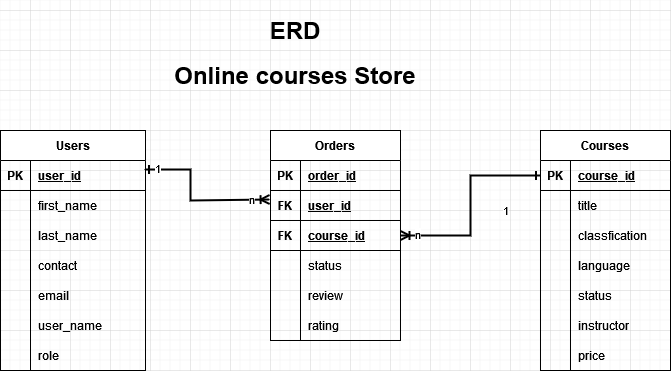

The diagram above was exported from draw.io. Its source (the exported page's mxGraphModel, read from the mxfile embedded in the PNG):
<mxGraphModel dx="1081" dy="1818" grid="1" gridSize="10" guides="1" tooltips="1" connect="1" arrows="1" fold="1" page="1" pageScale="1" pageWidth="850" pageHeight="1100" math="0" shadow="0" extFonts="Permanent Marker^https://fonts.googleapis.com/css?family=Permanent+Marker">
  <root>
    <mxCell id="0" />
    <mxCell id="1" parent="0" />
    <mxCell id="C-vyLk0tnHw3VtMMgP7b-13" value="Courses" style="shape=table;startSize=30;container=1;collapsible=1;childLayout=tableLayout;fixedRows=1;rowLines=0;fontStyle=1;align=center;resizeLast=1;" parent="1" vertex="1">
      <mxGeometry x="670" y="120" width="130" height="240" as="geometry" />
    </mxCell>
    <mxCell id="C-vyLk0tnHw3VtMMgP7b-14" value="" style="shape=partialRectangle;collapsible=0;dropTarget=0;pointerEvents=0;fillColor=none;points=[[0,0.5],[1,0.5]];portConstraint=eastwest;top=0;left=0;right=0;bottom=1;" parent="C-vyLk0tnHw3VtMMgP7b-13" vertex="1">
      <mxGeometry y="30" width="130" height="30" as="geometry" />
    </mxCell>
    <mxCell id="C-vyLk0tnHw3VtMMgP7b-15" value="PK" style="shape=partialRectangle;overflow=hidden;connectable=0;fillColor=none;top=0;left=0;bottom=0;right=0;fontStyle=1;" parent="C-vyLk0tnHw3VtMMgP7b-14" vertex="1">
      <mxGeometry width="30" height="30" as="geometry">
        <mxRectangle width="30" height="30" as="alternateBounds" />
      </mxGeometry>
    </mxCell>
    <mxCell id="C-vyLk0tnHw3VtMMgP7b-16" value="course_id" style="shape=partialRectangle;overflow=hidden;connectable=0;fillColor=none;top=0;left=0;bottom=0;right=0;align=left;spacingLeft=6;fontStyle=5;" parent="C-vyLk0tnHw3VtMMgP7b-14" vertex="1">
      <mxGeometry x="30" width="100" height="30" as="geometry">
        <mxRectangle width="100" height="30" as="alternateBounds" />
      </mxGeometry>
    </mxCell>
    <mxCell id="C-vyLk0tnHw3VtMMgP7b-17" value="" style="shape=partialRectangle;collapsible=0;dropTarget=0;pointerEvents=0;fillColor=none;points=[[0,0.5],[1,0.5]];portConstraint=eastwest;top=0;left=0;right=0;bottom=0;" parent="C-vyLk0tnHw3VtMMgP7b-13" vertex="1">
      <mxGeometry y="60" width="130" height="30" as="geometry" />
    </mxCell>
    <mxCell id="C-vyLk0tnHw3VtMMgP7b-18" value="" style="shape=partialRectangle;overflow=hidden;connectable=0;fillColor=none;top=0;left=0;bottom=0;right=0;" parent="C-vyLk0tnHw3VtMMgP7b-17" vertex="1">
      <mxGeometry width="30" height="30" as="geometry">
        <mxRectangle width="30" height="30" as="alternateBounds" />
      </mxGeometry>
    </mxCell>
    <mxCell id="C-vyLk0tnHw3VtMMgP7b-19" value="title" style="shape=partialRectangle;overflow=hidden;connectable=0;fillColor=none;top=0;left=0;bottom=0;right=0;align=left;spacingLeft=6;" parent="C-vyLk0tnHw3VtMMgP7b-17" vertex="1">
      <mxGeometry x="30" width="100" height="30" as="geometry">
        <mxRectangle width="100" height="30" as="alternateBounds" />
      </mxGeometry>
    </mxCell>
    <mxCell id="C-vyLk0tnHw3VtMMgP7b-20" value="" style="shape=partialRectangle;collapsible=0;dropTarget=0;pointerEvents=0;fillColor=none;points=[[0,0.5],[1,0.5]];portConstraint=eastwest;top=0;left=0;right=0;bottom=0;" parent="C-vyLk0tnHw3VtMMgP7b-13" vertex="1">
      <mxGeometry y="90" width="130" height="30" as="geometry" />
    </mxCell>
    <mxCell id="C-vyLk0tnHw3VtMMgP7b-21" value="" style="shape=partialRectangle;overflow=hidden;connectable=0;fillColor=none;top=0;left=0;bottom=0;right=0;" parent="C-vyLk0tnHw3VtMMgP7b-20" vertex="1">
      <mxGeometry width="30" height="30" as="geometry">
        <mxRectangle width="30" height="30" as="alternateBounds" />
      </mxGeometry>
    </mxCell>
    <mxCell id="C-vyLk0tnHw3VtMMgP7b-22" value="classfication" style="shape=partialRectangle;overflow=hidden;connectable=0;fillColor=none;top=0;left=0;bottom=0;right=0;align=left;spacingLeft=6;" parent="C-vyLk0tnHw3VtMMgP7b-20" vertex="1">
      <mxGeometry x="30" width="100" height="30" as="geometry">
        <mxRectangle width="100" height="30" as="alternateBounds" />
      </mxGeometry>
    </mxCell>
    <mxCell id="9etVaAhxn3S8TtILu1AE-62" value="" style="shape=partialRectangle;collapsible=0;dropTarget=0;pointerEvents=0;fillColor=none;points=[[0,0.5],[1,0.5]];portConstraint=eastwest;top=0;left=0;right=0;bottom=0;" parent="C-vyLk0tnHw3VtMMgP7b-13" vertex="1">
      <mxGeometry y="120" width="130" height="30" as="geometry" />
    </mxCell>
    <mxCell id="9etVaAhxn3S8TtILu1AE-63" value="" style="shape=partialRectangle;overflow=hidden;connectable=0;fillColor=none;top=0;left=0;bottom=0;right=0;" parent="9etVaAhxn3S8TtILu1AE-62" vertex="1">
      <mxGeometry width="30" height="30" as="geometry">
        <mxRectangle width="30" height="30" as="alternateBounds" />
      </mxGeometry>
    </mxCell>
    <mxCell id="9etVaAhxn3S8TtILu1AE-64" value="language" style="shape=partialRectangle;overflow=hidden;connectable=0;fillColor=none;top=0;left=0;bottom=0;right=0;align=left;spacingLeft=6;" parent="9etVaAhxn3S8TtILu1AE-62" vertex="1">
      <mxGeometry x="30" width="100" height="30" as="geometry">
        <mxRectangle width="100" height="30" as="alternateBounds" />
      </mxGeometry>
    </mxCell>
    <mxCell id="9etVaAhxn3S8TtILu1AE-65" value="" style="shape=partialRectangle;collapsible=0;dropTarget=0;pointerEvents=0;fillColor=none;points=[[0,0.5],[1,0.5]];portConstraint=eastwest;top=0;left=0;right=0;bottom=0;" parent="C-vyLk0tnHw3VtMMgP7b-13" vertex="1">
      <mxGeometry y="150" width="130" height="30" as="geometry" />
    </mxCell>
    <mxCell id="9etVaAhxn3S8TtILu1AE-66" value="" style="shape=partialRectangle;overflow=hidden;connectable=0;fillColor=none;top=0;left=0;bottom=0;right=0;" parent="9etVaAhxn3S8TtILu1AE-65" vertex="1">
      <mxGeometry width="30" height="30" as="geometry">
        <mxRectangle width="30" height="30" as="alternateBounds" />
      </mxGeometry>
    </mxCell>
    <mxCell id="9etVaAhxn3S8TtILu1AE-67" value="status" style="shape=partialRectangle;overflow=hidden;connectable=0;fillColor=none;top=0;left=0;bottom=0;right=0;align=left;spacingLeft=6;" parent="9etVaAhxn3S8TtILu1AE-65" vertex="1">
      <mxGeometry x="30" width="100" height="30" as="geometry">
        <mxRectangle width="100" height="30" as="alternateBounds" />
      </mxGeometry>
    </mxCell>
    <mxCell id="9etVaAhxn3S8TtILu1AE-68" value="" style="shape=partialRectangle;collapsible=0;dropTarget=0;pointerEvents=0;fillColor=none;points=[[0,0.5],[1,0.5]];portConstraint=eastwest;top=0;left=0;right=0;bottom=0;" parent="C-vyLk0tnHw3VtMMgP7b-13" vertex="1">
      <mxGeometry y="180" width="130" height="30" as="geometry" />
    </mxCell>
    <mxCell id="9etVaAhxn3S8TtILu1AE-69" value="" style="shape=partialRectangle;overflow=hidden;connectable=0;fillColor=none;top=0;left=0;bottom=0;right=0;" parent="9etVaAhxn3S8TtILu1AE-68" vertex="1">
      <mxGeometry width="30" height="30" as="geometry">
        <mxRectangle width="30" height="30" as="alternateBounds" />
      </mxGeometry>
    </mxCell>
    <mxCell id="9etVaAhxn3S8TtILu1AE-70" value="instructor" style="shape=partialRectangle;overflow=hidden;connectable=0;fillColor=none;top=0;left=0;bottom=0;right=0;align=left;spacingLeft=6;" parent="9etVaAhxn3S8TtILu1AE-68" vertex="1">
      <mxGeometry x="30" width="100" height="30" as="geometry">
        <mxRectangle width="100" height="30" as="alternateBounds" />
      </mxGeometry>
    </mxCell>
    <mxCell id="9etVaAhxn3S8TtILu1AE-71" value="" style="shape=partialRectangle;collapsible=0;dropTarget=0;pointerEvents=0;fillColor=none;points=[[0,0.5],[1,0.5]];portConstraint=eastwest;top=0;left=0;right=0;bottom=0;" parent="C-vyLk0tnHw3VtMMgP7b-13" vertex="1">
      <mxGeometry y="210" width="130" height="30" as="geometry" />
    </mxCell>
    <mxCell id="9etVaAhxn3S8TtILu1AE-72" value="" style="shape=partialRectangle;overflow=hidden;connectable=0;fillColor=none;top=0;left=0;bottom=0;right=0;" parent="9etVaAhxn3S8TtILu1AE-71" vertex="1">
      <mxGeometry width="30" height="30" as="geometry">
        <mxRectangle width="30" height="30" as="alternateBounds" />
      </mxGeometry>
    </mxCell>
    <mxCell id="9etVaAhxn3S8TtILu1AE-73" value="price" style="shape=partialRectangle;overflow=hidden;connectable=0;fillColor=none;top=0;left=0;bottom=0;right=0;align=left;spacingLeft=6;" parent="9etVaAhxn3S8TtILu1AE-71" vertex="1">
      <mxGeometry x="30" width="100" height="30" as="geometry">
        <mxRectangle width="100" height="30" as="alternateBounds" />
      </mxGeometry>
    </mxCell>
    <mxCell id="C-vyLk0tnHw3VtMMgP7b-23" value="Users" style="shape=table;startSize=30;container=1;collapsible=1;childLayout=tableLayout;fixedRows=1;rowLines=0;fontStyle=1;align=center;resizeLast=1;" parent="1" vertex="1">
      <mxGeometry x="130" y="120" width="145" height="240" as="geometry" />
    </mxCell>
    <mxCell id="C-vyLk0tnHw3VtMMgP7b-24" value="" style="shape=partialRectangle;collapsible=0;dropTarget=0;pointerEvents=0;fillColor=none;points=[[0,0.5],[1,0.5]];portConstraint=eastwest;top=0;left=0;right=0;bottom=1;" parent="C-vyLk0tnHw3VtMMgP7b-23" vertex="1">
      <mxGeometry y="30" width="145" height="30" as="geometry" />
    </mxCell>
    <mxCell id="C-vyLk0tnHw3VtMMgP7b-25" value="PK" style="shape=partialRectangle;overflow=hidden;connectable=0;fillColor=none;top=0;left=0;bottom=0;right=0;fontStyle=1;" parent="C-vyLk0tnHw3VtMMgP7b-24" vertex="1">
      <mxGeometry width="30" height="30" as="geometry">
        <mxRectangle width="30" height="30" as="alternateBounds" />
      </mxGeometry>
    </mxCell>
    <mxCell id="C-vyLk0tnHw3VtMMgP7b-26" value="user_id" style="shape=partialRectangle;overflow=hidden;connectable=0;fillColor=none;top=0;left=0;bottom=0;right=0;align=left;spacingLeft=6;fontStyle=5;" parent="C-vyLk0tnHw3VtMMgP7b-24" vertex="1">
      <mxGeometry x="30" width="115" height="30" as="geometry">
        <mxRectangle width="115" height="30" as="alternateBounds" />
      </mxGeometry>
    </mxCell>
    <mxCell id="C-vyLk0tnHw3VtMMgP7b-27" value="" style="shape=partialRectangle;collapsible=0;dropTarget=0;pointerEvents=0;fillColor=none;points=[[0,0.5],[1,0.5]];portConstraint=eastwest;top=0;left=0;right=0;bottom=0;" parent="C-vyLk0tnHw3VtMMgP7b-23" vertex="1">
      <mxGeometry y="60" width="145" height="30" as="geometry" />
    </mxCell>
    <mxCell id="C-vyLk0tnHw3VtMMgP7b-28" value="" style="shape=partialRectangle;overflow=hidden;connectable=0;fillColor=none;top=0;left=0;bottom=0;right=0;" parent="C-vyLk0tnHw3VtMMgP7b-27" vertex="1">
      <mxGeometry width="30" height="30" as="geometry">
        <mxRectangle width="30" height="30" as="alternateBounds" />
      </mxGeometry>
    </mxCell>
    <mxCell id="C-vyLk0tnHw3VtMMgP7b-29" value="first_name" style="shape=partialRectangle;overflow=hidden;connectable=0;fillColor=none;top=0;left=0;bottom=0;right=0;align=left;spacingLeft=6;" parent="C-vyLk0tnHw3VtMMgP7b-27" vertex="1">
      <mxGeometry x="30" width="115" height="30" as="geometry">
        <mxRectangle width="115" height="30" as="alternateBounds" />
      </mxGeometry>
    </mxCell>
    <mxCell id="9etVaAhxn3S8TtILu1AE-8" value="" style="shape=partialRectangle;collapsible=0;dropTarget=0;pointerEvents=0;fillColor=none;points=[[0,0.5],[1,0.5]];portConstraint=eastwest;top=0;left=0;right=0;bottom=0;" parent="C-vyLk0tnHw3VtMMgP7b-23" vertex="1">
      <mxGeometry y="90" width="145" height="30" as="geometry" />
    </mxCell>
    <mxCell id="9etVaAhxn3S8TtILu1AE-9" value="" style="shape=partialRectangle;overflow=hidden;connectable=0;fillColor=none;top=0;left=0;bottom=0;right=0;" parent="9etVaAhxn3S8TtILu1AE-8" vertex="1">
      <mxGeometry width="30" height="30" as="geometry">
        <mxRectangle width="30" height="30" as="alternateBounds" />
      </mxGeometry>
    </mxCell>
    <mxCell id="9etVaAhxn3S8TtILu1AE-10" value="last_name" style="shape=partialRectangle;overflow=hidden;connectable=0;fillColor=none;top=0;left=0;bottom=0;right=0;align=left;spacingLeft=6;" parent="9etVaAhxn3S8TtILu1AE-8" vertex="1">
      <mxGeometry x="30" width="115" height="30" as="geometry">
        <mxRectangle width="115" height="30" as="alternateBounds" />
      </mxGeometry>
    </mxCell>
    <mxCell id="9etVaAhxn3S8TtILu1AE-5" value="" style="shape=partialRectangle;collapsible=0;dropTarget=0;pointerEvents=0;fillColor=none;points=[[0,0.5],[1,0.5]];portConstraint=eastwest;top=0;left=0;right=0;bottom=0;" parent="C-vyLk0tnHw3VtMMgP7b-23" vertex="1">
      <mxGeometry y="120" width="145" height="30" as="geometry" />
    </mxCell>
    <mxCell id="9etVaAhxn3S8TtILu1AE-6" value="" style="shape=partialRectangle;overflow=hidden;connectable=0;fillColor=none;top=0;left=0;bottom=0;right=0;" parent="9etVaAhxn3S8TtILu1AE-5" vertex="1">
      <mxGeometry width="30" height="30" as="geometry">
        <mxRectangle width="30" height="30" as="alternateBounds" />
      </mxGeometry>
    </mxCell>
    <mxCell id="9etVaAhxn3S8TtILu1AE-7" value="contact" style="shape=partialRectangle;overflow=hidden;connectable=0;fillColor=none;top=0;left=0;bottom=0;right=0;align=left;spacingLeft=6;" parent="9etVaAhxn3S8TtILu1AE-5" vertex="1">
      <mxGeometry x="30" width="115" height="30" as="geometry">
        <mxRectangle width="115" height="30" as="alternateBounds" />
      </mxGeometry>
    </mxCell>
    <mxCell id="9etVaAhxn3S8TtILu1AE-26" value="" style="shape=partialRectangle;collapsible=0;dropTarget=0;pointerEvents=0;fillColor=none;points=[[0,0.5],[1,0.5]];portConstraint=eastwest;top=0;left=0;right=0;bottom=0;" parent="C-vyLk0tnHw3VtMMgP7b-23" vertex="1">
      <mxGeometry y="150" width="145" height="30" as="geometry" />
    </mxCell>
    <mxCell id="9etVaAhxn3S8TtILu1AE-27" value="" style="shape=partialRectangle;overflow=hidden;connectable=0;fillColor=none;top=0;left=0;bottom=0;right=0;" parent="9etVaAhxn3S8TtILu1AE-26" vertex="1">
      <mxGeometry width="30" height="30" as="geometry">
        <mxRectangle width="30" height="30" as="alternateBounds" />
      </mxGeometry>
    </mxCell>
    <mxCell id="9etVaAhxn3S8TtILu1AE-28" value="email" style="shape=partialRectangle;overflow=hidden;connectable=0;fillColor=none;top=0;left=0;bottom=0;right=0;align=left;spacingLeft=6;" parent="9etVaAhxn3S8TtILu1AE-26" vertex="1">
      <mxGeometry x="30" width="115" height="30" as="geometry">
        <mxRectangle width="115" height="30" as="alternateBounds" />
      </mxGeometry>
    </mxCell>
    <mxCell id="A4-eIzfV3UELHYcjc7ma-1" value="" style="shape=partialRectangle;collapsible=0;dropTarget=0;pointerEvents=0;fillColor=none;points=[[0,0.5],[1,0.5]];portConstraint=eastwest;top=0;left=0;right=0;bottom=0;" vertex="1" parent="C-vyLk0tnHw3VtMMgP7b-23">
      <mxGeometry y="180" width="145" height="30" as="geometry" />
    </mxCell>
    <mxCell id="A4-eIzfV3UELHYcjc7ma-2" value="" style="shape=partialRectangle;overflow=hidden;connectable=0;fillColor=none;top=0;left=0;bottom=0;right=0;" vertex="1" parent="A4-eIzfV3UELHYcjc7ma-1">
      <mxGeometry width="30" height="30" as="geometry">
        <mxRectangle width="30" height="30" as="alternateBounds" />
      </mxGeometry>
    </mxCell>
    <mxCell id="A4-eIzfV3UELHYcjc7ma-3" value="user_name" style="shape=partialRectangle;overflow=hidden;connectable=0;fillColor=none;top=0;left=0;bottom=0;right=0;align=left;spacingLeft=6;" vertex="1" parent="A4-eIzfV3UELHYcjc7ma-1">
      <mxGeometry x="30" width="115" height="30" as="geometry">
        <mxRectangle width="115" height="30" as="alternateBounds" />
      </mxGeometry>
    </mxCell>
    <mxCell id="A4-eIzfV3UELHYcjc7ma-54" value="" style="shape=partialRectangle;collapsible=0;dropTarget=0;pointerEvents=0;fillColor=none;points=[[0,0.5],[1,0.5]];portConstraint=eastwest;top=0;left=0;right=0;bottom=0;" vertex="1" parent="C-vyLk0tnHw3VtMMgP7b-23">
      <mxGeometry y="210" width="145" height="30" as="geometry" />
    </mxCell>
    <mxCell id="A4-eIzfV3UELHYcjc7ma-55" value="" style="shape=partialRectangle;overflow=hidden;connectable=0;fillColor=none;top=0;left=0;bottom=0;right=0;" vertex="1" parent="A4-eIzfV3UELHYcjc7ma-54">
      <mxGeometry width="30" height="30" as="geometry">
        <mxRectangle width="30" height="30" as="alternateBounds" />
      </mxGeometry>
    </mxCell>
    <mxCell id="A4-eIzfV3UELHYcjc7ma-56" value="role" style="shape=partialRectangle;overflow=hidden;connectable=0;fillColor=none;top=0;left=0;bottom=0;right=0;align=left;spacingLeft=6;" vertex="1" parent="A4-eIzfV3UELHYcjc7ma-54">
      <mxGeometry x="30" width="115" height="30" as="geometry">
        <mxRectangle width="115" height="30" as="alternateBounds" />
      </mxGeometry>
    </mxCell>
    <mxCell id="9etVaAhxn3S8TtILu1AE-1" value="&lt;h1&gt;&lt;span&gt;ERD&lt;/span&gt;&lt;/h1&gt;&lt;h1&gt;Online courses Store&lt;/h1&gt;" style="text;html=1;strokeColor=none;fillColor=none;spacing=5;spacingTop=-20;whiteSpace=wrap;overflow=hidden;rounded=0;align=center;" parent="1" vertex="1">
      <mxGeometry x="275" width="300" height="80" as="geometry" />
    </mxCell>
    <mxCell id="9etVaAhxn3S8TtILu1AE-102" value="Orders" style="shape=table;startSize=30;container=1;collapsible=1;childLayout=tableLayout;fixedRows=1;rowLines=0;fontStyle=1;align=center;resizeLast=1;" parent="1" vertex="1">
      <mxGeometry x="400" y="120" width="130" height="210" as="geometry" />
    </mxCell>
    <mxCell id="9etVaAhxn3S8TtILu1AE-103" value="" style="shape=partialRectangle;collapsible=0;dropTarget=0;pointerEvents=0;fillColor=none;points=[[0,0.5],[1,0.5]];portConstraint=eastwest;top=0;left=0;right=0;bottom=1;" parent="9etVaAhxn3S8TtILu1AE-102" vertex="1">
      <mxGeometry y="30" width="130" height="30" as="geometry" />
    </mxCell>
    <mxCell id="9etVaAhxn3S8TtILu1AE-104" value="PK" style="shape=partialRectangle;overflow=hidden;connectable=0;fillColor=none;top=0;left=0;bottom=0;right=0;fontStyle=1;" parent="9etVaAhxn3S8TtILu1AE-103" vertex="1">
      <mxGeometry width="30" height="30" as="geometry">
        <mxRectangle width="30" height="30" as="alternateBounds" />
      </mxGeometry>
    </mxCell>
    <mxCell id="9etVaAhxn3S8TtILu1AE-105" value="order_id" style="shape=partialRectangle;overflow=hidden;connectable=0;fillColor=none;top=0;left=0;bottom=0;right=0;align=left;spacingLeft=6;fontStyle=5;" parent="9etVaAhxn3S8TtILu1AE-103" vertex="1">
      <mxGeometry x="30" width="100" height="30" as="geometry">
        <mxRectangle width="100" height="30" as="alternateBounds" />
      </mxGeometry>
    </mxCell>
    <mxCell id="9etVaAhxn3S8TtILu1AE-118" value="" style="shape=partialRectangle;collapsible=0;dropTarget=0;pointerEvents=0;fillColor=none;points=[[0,0.5],[1,0.5]];portConstraint=eastwest;top=0;left=0;right=0;bottom=1;" parent="9etVaAhxn3S8TtILu1AE-102" vertex="1">
      <mxGeometry y="60" width="130" height="30" as="geometry" />
    </mxCell>
    <mxCell id="9etVaAhxn3S8TtILu1AE-119" value="FK" style="shape=partialRectangle;overflow=hidden;connectable=0;fillColor=none;top=0;left=0;bottom=0;right=0;fontStyle=1;" parent="9etVaAhxn3S8TtILu1AE-118" vertex="1">
      <mxGeometry width="30" height="30" as="geometry">
        <mxRectangle width="30" height="30" as="alternateBounds" />
      </mxGeometry>
    </mxCell>
    <mxCell id="9etVaAhxn3S8TtILu1AE-120" value="user_id" style="shape=partialRectangle;overflow=hidden;connectable=0;fillColor=none;top=0;left=0;bottom=0;right=0;align=left;spacingLeft=6;fontStyle=5;" parent="9etVaAhxn3S8TtILu1AE-118" vertex="1">
      <mxGeometry x="30" width="100" height="30" as="geometry">
        <mxRectangle width="100" height="30" as="alternateBounds" />
      </mxGeometry>
    </mxCell>
    <mxCell id="9etVaAhxn3S8TtILu1AE-106" value="" style="shape=partialRectangle;collapsible=0;dropTarget=0;pointerEvents=0;fillColor=none;points=[[0,0.5],[1,0.5]];portConstraint=eastwest;top=0;left=0;right=0;bottom=1;" parent="9etVaAhxn3S8TtILu1AE-102" vertex="1">
      <mxGeometry y="90" width="130" height="30" as="geometry" />
    </mxCell>
    <mxCell id="9etVaAhxn3S8TtILu1AE-107" value="FK" style="shape=partialRectangle;overflow=hidden;connectable=0;fillColor=none;top=0;left=0;bottom=0;right=0;fontStyle=1;" parent="9etVaAhxn3S8TtILu1AE-106" vertex="1">
      <mxGeometry width="30" height="30" as="geometry">
        <mxRectangle width="30" height="30" as="alternateBounds" />
      </mxGeometry>
    </mxCell>
    <mxCell id="9etVaAhxn3S8TtILu1AE-108" value="course_id" style="shape=partialRectangle;overflow=hidden;connectable=0;fillColor=none;top=0;left=0;bottom=0;right=0;align=left;spacingLeft=6;fontStyle=5;" parent="9etVaAhxn3S8TtILu1AE-106" vertex="1">
      <mxGeometry x="30" width="100" height="30" as="geometry">
        <mxRectangle width="100" height="30" as="alternateBounds" />
      </mxGeometry>
    </mxCell>
    <mxCell id="9etVaAhxn3S8TtILu1AE-147" value="" style="shape=partialRectangle;collapsible=0;dropTarget=0;pointerEvents=0;fillColor=none;points=[[0,0.5],[1,0.5]];portConstraint=eastwest;top=0;left=0;right=0;bottom=0;" parent="9etVaAhxn3S8TtILu1AE-102" vertex="1">
      <mxGeometry y="120" width="130" height="30" as="geometry" />
    </mxCell>
    <mxCell id="9etVaAhxn3S8TtILu1AE-148" value="" style="shape=partialRectangle;overflow=hidden;connectable=0;fillColor=none;top=0;left=0;bottom=0;right=0;" parent="9etVaAhxn3S8TtILu1AE-147" vertex="1">
      <mxGeometry width="30" height="30" as="geometry">
        <mxRectangle width="30" height="30" as="alternateBounds" />
      </mxGeometry>
    </mxCell>
    <mxCell id="9etVaAhxn3S8TtILu1AE-149" value="status" style="shape=partialRectangle;overflow=hidden;connectable=0;fillColor=none;top=0;left=0;bottom=0;right=0;align=left;spacingLeft=6;" parent="9etVaAhxn3S8TtILu1AE-147" vertex="1">
      <mxGeometry x="30" width="100" height="30" as="geometry">
        <mxRectangle width="100" height="30" as="alternateBounds" />
      </mxGeometry>
    </mxCell>
    <mxCell id="9etVaAhxn3S8TtILu1AE-150" value="" style="shape=partialRectangle;collapsible=0;dropTarget=0;pointerEvents=0;fillColor=none;points=[[0,0.5],[1,0.5]];portConstraint=eastwest;top=0;left=0;right=0;bottom=0;" parent="9etVaAhxn3S8TtILu1AE-102" vertex="1">
      <mxGeometry y="150" width="130" height="30" as="geometry" />
    </mxCell>
    <mxCell id="9etVaAhxn3S8TtILu1AE-151" value="" style="shape=partialRectangle;overflow=hidden;connectable=0;fillColor=none;top=0;left=0;bottom=0;right=0;" parent="9etVaAhxn3S8TtILu1AE-150" vertex="1">
      <mxGeometry width="30" height="30" as="geometry">
        <mxRectangle width="30" height="30" as="alternateBounds" />
      </mxGeometry>
    </mxCell>
    <mxCell id="9etVaAhxn3S8TtILu1AE-152" value="review" style="shape=partialRectangle;overflow=hidden;connectable=0;fillColor=none;top=0;left=0;bottom=0;right=0;align=left;spacingLeft=6;" parent="9etVaAhxn3S8TtILu1AE-150" vertex="1">
      <mxGeometry x="30" width="100" height="30" as="geometry">
        <mxRectangle width="100" height="30" as="alternateBounds" />
      </mxGeometry>
    </mxCell>
    <mxCell id="9etVaAhxn3S8TtILu1AE-153" value="" style="shape=partialRectangle;collapsible=0;dropTarget=0;pointerEvents=0;fillColor=none;points=[[0,0.5],[1,0.5]];portConstraint=eastwest;top=0;left=0;right=0;bottom=0;" parent="9etVaAhxn3S8TtILu1AE-102" vertex="1">
      <mxGeometry y="180" width="130" height="30" as="geometry" />
    </mxCell>
    <mxCell id="9etVaAhxn3S8TtILu1AE-154" value="" style="shape=partialRectangle;overflow=hidden;connectable=0;fillColor=none;top=0;left=0;bottom=0;right=0;" parent="9etVaAhxn3S8TtILu1AE-153" vertex="1">
      <mxGeometry width="30" height="30" as="geometry">
        <mxRectangle width="30" height="30" as="alternateBounds" />
      </mxGeometry>
    </mxCell>
    <mxCell id="9etVaAhxn3S8TtILu1AE-155" value="rating" style="shape=partialRectangle;overflow=hidden;connectable=0;fillColor=none;top=0;left=0;bottom=0;right=0;align=left;spacingLeft=6;" parent="9etVaAhxn3S8TtILu1AE-153" vertex="1">
      <mxGeometry x="30" width="100" height="30" as="geometry">
        <mxRectangle width="100" height="30" as="alternateBounds" />
      </mxGeometry>
    </mxCell>
    <mxCell id="9etVaAhxn3S8TtILu1AE-138" value="n" style="endArrow=ERoneToMany;html=1;rounded=0;strokeColor=#000000;strokeWidth=2;endFill=0;startArrow=ERone;startFill=0;exitX=0.993;exitY=0.3;exitDx=0;exitDy=0;exitPerimeter=0;entryX=-0.007;entryY=0.3;entryDx=0;entryDy=0;entryPerimeter=0;" parent="1" source="C-vyLk0tnHw3VtMMgP7b-24" target="9etVaAhxn3S8TtILu1AE-118" edge="1">
      <mxGeometry x="0.7689" width="50" height="50" relative="1" as="geometry">
        <mxPoint x="410" y="470" as="sourcePoint" />
        <mxPoint x="460" y="420" as="targetPoint" />
        <Array as="points">
          <mxPoint x="320" y="159" />
          <mxPoint x="320" y="190" />
        </Array>
        <mxPoint as="offset" />
      </mxGeometry>
    </mxCell>
    <mxCell id="9etVaAhxn3S8TtILu1AE-160" value="1" style="edgeLabel;html=1;align=center;verticalAlign=middle;resizable=0;points=[];" parent="9etVaAhxn3S8TtILu1AE-138" vertex="1" connectable="0">
      <mxGeometry x="-0.8305" y="2" relative="1" as="geometry">
        <mxPoint as="offset" />
      </mxGeometry>
    </mxCell>
    <mxCell id="9etVaAhxn3S8TtILu1AE-139" value="n" style="endArrow=ERoneToMany;html=1;rounded=0;strokeColor=#000000;strokeWidth=2;endFill=0;startArrow=ERone;startFill=0;exitX=0;exitY=0.5;exitDx=0;exitDy=0;" parent="1" source="C-vyLk0tnHw3VtMMgP7b-14" target="9etVaAhxn3S8TtILu1AE-106" edge="1">
      <mxGeometry x="0.8312" y="-1" width="50" height="50" relative="1" as="geometry">
        <mxPoint x="390" y="310" as="sourcePoint" />
        <mxPoint x="550" y="220" as="targetPoint" />
        <Array as="points">
          <mxPoint x="600" y="165" />
          <mxPoint x="600" y="225" />
        </Array>
        <mxPoint as="offset" />
      </mxGeometry>
    </mxCell>
    <mxCell id="9etVaAhxn3S8TtILu1AE-161" value="1" style="edgeLabel;html=1;align=center;verticalAlign=middle;resizable=0;points=[];" parent="9etVaAhxn3S8TtILu1AE-139" vertex="1" connectable="0">
      <mxGeometry x="-0.4313" y="1" relative="1" as="geometry">
        <mxPoint x="21" y="33" as="offset" />
      </mxGeometry>
    </mxCell>
  </root>
</mxGraphModel>